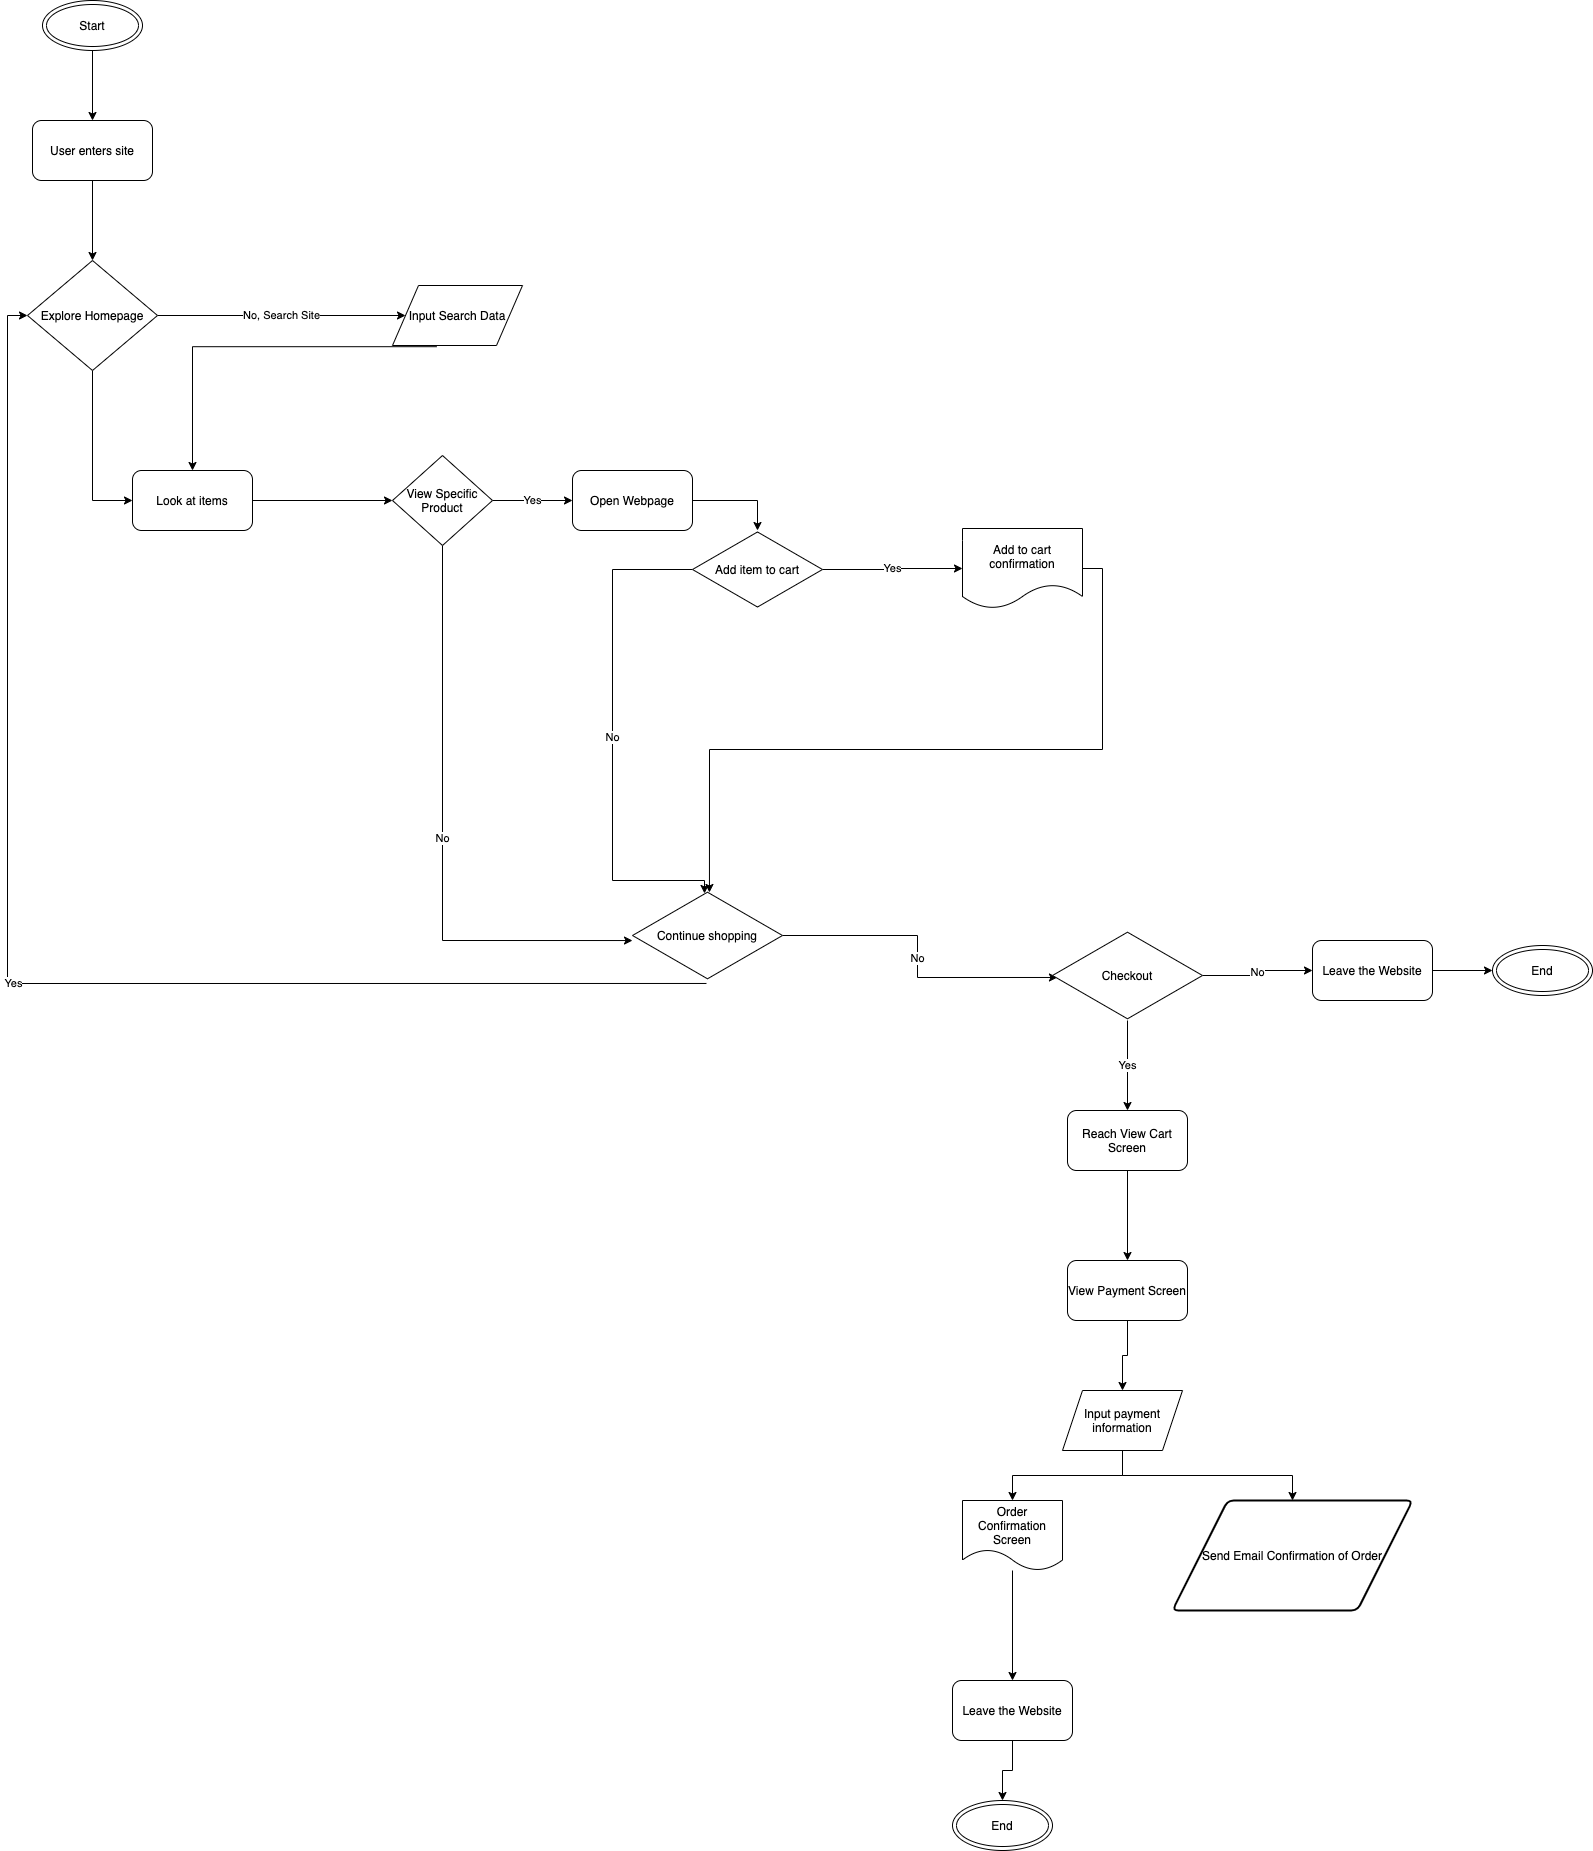

The diagram above was exported from draw.io. Its source (the exported page's mxGraphModel, read from the mxfile embedded in the PNG):
<mxGraphModel dx="728" dy="680" grid="1" gridSize="10" guides="1" tooltips="1" connect="1" arrows="1" fold="1" page="1" pageScale="1" pageWidth="850" pageHeight="1100" math="0" shadow="0">
  <root>
    <mxCell id="0" />
    <mxCell id="1" parent="0" />
    <mxCell id="4" style="edgeStyle=orthogonalEdgeStyle;rounded=0;orthogonalLoop=1;jettySize=auto;html=1;entryX=0.5;entryY=0;entryDx=0;entryDy=0;" edge="1" parent="1" source="2" target="3">
      <mxGeometry relative="1" as="geometry" />
    </mxCell>
    <mxCell id="2" value="Start" style="ellipse;shape=doubleEllipse;whiteSpace=wrap;html=1;" vertex="1" parent="1">
      <mxGeometry x="130" y="20" width="100" height="50" as="geometry" />
    </mxCell>
    <mxCell id="6" style="edgeStyle=orthogonalEdgeStyle;rounded=0;orthogonalLoop=1;jettySize=auto;html=1;entryX=0.5;entryY=0;entryDx=0;entryDy=0;" edge="1" parent="1" source="3" target="5">
      <mxGeometry relative="1" as="geometry" />
    </mxCell>
    <mxCell id="3" value="User enters site" style="rounded=1;whiteSpace=wrap;html=1;" vertex="1" parent="1">
      <mxGeometry x="120" y="140" width="120" height="60" as="geometry" />
    </mxCell>
    <mxCell id="8" value="No, Search Site" style="edgeStyle=orthogonalEdgeStyle;rounded=0;orthogonalLoop=1;jettySize=auto;html=1;" edge="1" parent="1" source="5" target="45">
      <mxGeometry relative="1" as="geometry" />
    </mxCell>
    <mxCell id="19" style="edgeStyle=orthogonalEdgeStyle;rounded=0;orthogonalLoop=1;jettySize=auto;html=1;entryX=0;entryY=0.5;entryDx=0;entryDy=0;" edge="1" parent="1" source="5" target="14">
      <mxGeometry relative="1" as="geometry">
        <mxPoint x="200" y="540" as="targetPoint" />
      </mxGeometry>
    </mxCell>
    <mxCell id="5" value="Explore Homepage" style="rhombus;whiteSpace=wrap;html=1;" vertex="1" parent="1">
      <mxGeometry x="115" y="280" width="130" height="110" as="geometry" />
    </mxCell>
    <mxCell id="22" value="Yes" style="edgeStyle=orthogonalEdgeStyle;rounded=0;orthogonalLoop=1;jettySize=auto;html=1;exitX=1;exitY=0.5;exitDx=0;exitDy=0;" edge="1" parent="1" source="9" target="21">
      <mxGeometry relative="1" as="geometry" />
    </mxCell>
    <mxCell id="30" value="No" style="edgeStyle=orthogonalEdgeStyle;rounded=0;orthogonalLoop=1;jettySize=auto;html=1;entryX=0;entryY=0.556;entryDx=0;entryDy=0;entryPerimeter=0;exitX=0.5;exitY=1;exitDx=0;exitDy=0;" edge="1" parent="1" source="9" target="27">
      <mxGeometry relative="1" as="geometry" />
    </mxCell>
    <mxCell id="9" value="View Specific Product" style="rhombus;whiteSpace=wrap;html=1;" vertex="1" parent="1">
      <mxGeometry x="480" y="475" width="100" height="90" as="geometry" />
    </mxCell>
    <mxCell id="15" style="edgeStyle=orthogonalEdgeStyle;rounded=0;orthogonalLoop=1;jettySize=auto;html=1;exitX=0.34;exitY=1.02;exitDx=0;exitDy=0;entryX=0.5;entryY=0;entryDx=0;entryDy=0;exitPerimeter=0;" edge="1" parent="1" source="45" target="14">
      <mxGeometry relative="1" as="geometry" />
    </mxCell>
    <mxCell id="38" style="edgeStyle=orthogonalEdgeStyle;rounded=0;orthogonalLoop=1;jettySize=auto;html=1;entryX=0;entryY=0.5;entryDx=0;entryDy=0;" edge="1" parent="1" source="14" target="9">
      <mxGeometry relative="1" as="geometry" />
    </mxCell>
    <mxCell id="14" value="Look at items" style="rounded=1;whiteSpace=wrap;html=1;" vertex="1" parent="1">
      <mxGeometry x="220" y="490" width="120" height="60" as="geometry" />
    </mxCell>
    <mxCell id="24" style="edgeStyle=orthogonalEdgeStyle;rounded=0;orthogonalLoop=1;jettySize=auto;html=1;exitX=1;exitY=0.5;exitDx=0;exitDy=0;" edge="1" parent="1" source="21" target="23">
      <mxGeometry relative="1" as="geometry" />
    </mxCell>
    <mxCell id="21" value="Open Webpage" style="rounded=1;whiteSpace=wrap;html=1;" vertex="1" parent="1">
      <mxGeometry x="660" y="490" width="120" height="60" as="geometry" />
    </mxCell>
    <mxCell id="26" value="Yes" style="edgeStyle=orthogonalEdgeStyle;rounded=0;orthogonalLoop=1;jettySize=auto;html=1;entryX=0;entryY=0.5;entryDx=0;entryDy=0;" edge="1" parent="1" source="23" target="44">
      <mxGeometry relative="1" as="geometry" />
    </mxCell>
    <mxCell id="28" value="No" style="edgeStyle=orthogonalEdgeStyle;rounded=0;orthogonalLoop=1;jettySize=auto;html=1;entryX=0.48;entryY=0.033;entryDx=0;entryDy=0;entryPerimeter=0;" edge="1" parent="1" source="23" target="27">
      <mxGeometry relative="1" as="geometry">
        <Array as="points">
          <mxPoint x="700" y="589" />
          <mxPoint x="700" y="900" />
          <mxPoint x="792" y="900" />
        </Array>
      </mxGeometry>
    </mxCell>
    <mxCell id="23" value="Add item to cart" style="html=1;whiteSpace=wrap;aspect=fixed;shape=isoRectangle;" vertex="1" parent="1">
      <mxGeometry x="780" y="550" width="130" height="78" as="geometry" />
    </mxCell>
    <mxCell id="29" style="edgeStyle=orthogonalEdgeStyle;rounded=0;orthogonalLoop=1;jettySize=auto;html=1;exitX=1;exitY=0.5;exitDx=0;exitDy=0;entryX=0.513;entryY=0.022;entryDx=0;entryDy=0;entryPerimeter=0;" edge="1" parent="1" source="44" target="27">
      <mxGeometry relative="1" as="geometry">
        <mxPoint x="810" y="860" as="targetPoint" />
      </mxGeometry>
    </mxCell>
    <mxCell id="33" value="No" style="edgeStyle=orthogonalEdgeStyle;rounded=0;orthogonalLoop=1;jettySize=auto;html=1;entryX=0.033;entryY=0.522;entryDx=0;entryDy=0;entryPerimeter=0;" edge="1" parent="1" source="27" target="32">
      <mxGeometry relative="1" as="geometry" />
    </mxCell>
    <mxCell id="39" value="Yes" style="edgeStyle=orthogonalEdgeStyle;rounded=0;orthogonalLoop=1;jettySize=auto;html=1;entryX=0;entryY=0.5;entryDx=0;entryDy=0;exitX=0.493;exitY=1.033;exitDx=0;exitDy=0;exitPerimeter=0;" edge="1" parent="1" source="27" target="5">
      <mxGeometry relative="1" as="geometry" />
    </mxCell>
    <mxCell id="27" value="Continue shopping" style="html=1;whiteSpace=wrap;aspect=fixed;shape=isoRectangle;" vertex="1" parent="1">
      <mxGeometry x="720" y="910" width="150" height="90" as="geometry" />
    </mxCell>
    <mxCell id="35" value="No" style="edgeStyle=orthogonalEdgeStyle;rounded=0;orthogonalLoop=1;jettySize=auto;html=1;entryX=0;entryY=0.5;entryDx=0;entryDy=0;" edge="1" parent="1" source="32" target="34">
      <mxGeometry relative="1" as="geometry" />
    </mxCell>
    <mxCell id="37" value="Yes" style="edgeStyle=orthogonalEdgeStyle;rounded=0;orthogonalLoop=1;jettySize=auto;html=1;" edge="1" parent="1" source="32" target="36">
      <mxGeometry relative="1" as="geometry" />
    </mxCell>
    <mxCell id="32" value="Checkout" style="html=1;whiteSpace=wrap;aspect=fixed;shape=isoRectangle;" vertex="1" parent="1">
      <mxGeometry x="1140" y="950" width="150" height="90" as="geometry" />
    </mxCell>
    <mxCell id="57" style="edgeStyle=orthogonalEdgeStyle;rounded=0;orthogonalLoop=1;jettySize=auto;html=1;entryX=0;entryY=0.5;entryDx=0;entryDy=0;" edge="1" parent="1" source="34" target="56">
      <mxGeometry relative="1" as="geometry" />
    </mxCell>
    <mxCell id="34" value="Leave the Website" style="rounded=1;whiteSpace=wrap;html=1;" vertex="1" parent="1">
      <mxGeometry x="1400" y="960" width="120" height="60" as="geometry" />
    </mxCell>
    <mxCell id="41" style="edgeStyle=orthogonalEdgeStyle;rounded=0;orthogonalLoop=1;jettySize=auto;html=1;" edge="1" parent="1" source="36" target="40">
      <mxGeometry relative="1" as="geometry" />
    </mxCell>
    <mxCell id="36" value="Reach View Cart Screen" style="rounded=1;whiteSpace=wrap;html=1;" vertex="1" parent="1">
      <mxGeometry x="1155" y="1130" width="120" height="60" as="geometry" />
    </mxCell>
    <mxCell id="43" style="edgeStyle=orthogonalEdgeStyle;rounded=0;orthogonalLoop=1;jettySize=auto;html=1;entryX=0.5;entryY=0;entryDx=0;entryDy=0;" edge="1" parent="1" source="40" target="42">
      <mxGeometry relative="1" as="geometry" />
    </mxCell>
    <mxCell id="40" value="View Payment Screen" style="rounded=1;whiteSpace=wrap;html=1;" vertex="1" parent="1">
      <mxGeometry x="1155" y="1280" width="120" height="60" as="geometry" />
    </mxCell>
    <mxCell id="47" style="edgeStyle=orthogonalEdgeStyle;rounded=0;orthogonalLoop=1;jettySize=auto;html=1;entryX=0.5;entryY=0;entryDx=0;entryDy=0;" edge="1" parent="1" source="42" target="46">
      <mxGeometry relative="1" as="geometry" />
    </mxCell>
    <mxCell id="49" style="edgeStyle=orthogonalEdgeStyle;rounded=0;orthogonalLoop=1;jettySize=auto;html=1;" edge="1" parent="1" source="42" target="48">
      <mxGeometry relative="1" as="geometry" />
    </mxCell>
    <mxCell id="42" value="Input payment information" style="shape=parallelogram;perimeter=parallelogramPerimeter;whiteSpace=wrap;html=1;fixedSize=1;" vertex="1" parent="1">
      <mxGeometry x="1150" y="1410" width="120" height="60" as="geometry" />
    </mxCell>
    <mxCell id="44" value="Add to cart confirmation" style="shape=document;whiteSpace=wrap;html=1;boundedLbl=1;" vertex="1" parent="1">
      <mxGeometry x="1050" y="548" width="120" height="80" as="geometry" />
    </mxCell>
    <mxCell id="45" value="Input Search Data" style="shape=parallelogram;perimeter=parallelogramPerimeter;whiteSpace=wrap;html=1;dashed=0;" vertex="1" parent="1">
      <mxGeometry x="480" y="305" width="130" height="60" as="geometry" />
    </mxCell>
    <mxCell id="51" value="" style="edgeStyle=orthogonalEdgeStyle;rounded=0;orthogonalLoop=1;jettySize=auto;html=1;entryX=0.5;entryY=0;entryDx=0;entryDy=0;" edge="1" parent="1" source="46" target="52">
      <mxGeometry relative="1" as="geometry">
        <mxPoint x="1240" y="1675" as="targetPoint" />
      </mxGeometry>
    </mxCell>
    <mxCell id="46" value="Order Confirmation Screen" style="shape=document;whiteSpace=wrap;html=1;boundedLbl=1;dashed=0;flipH=1;" vertex="1" parent="1">
      <mxGeometry x="1050" y="1520" width="100" height="70" as="geometry" />
    </mxCell>
    <mxCell id="48" value="Send Email Confirmation of Order" style="shape=parallelogram;html=1;strokeWidth=2;perimeter=parallelogramPerimeter;whiteSpace=wrap;rounded=1;arcSize=12;size=0.23;" vertex="1" parent="1">
      <mxGeometry x="1260" y="1520" width="240" height="110" as="geometry" />
    </mxCell>
    <mxCell id="54" style="edgeStyle=orthogonalEdgeStyle;rounded=0;orthogonalLoop=1;jettySize=auto;html=1;" edge="1" parent="1" source="52" target="53">
      <mxGeometry relative="1" as="geometry" />
    </mxCell>
    <mxCell id="52" value="Leave the Website" style="rounded=1;whiteSpace=wrap;html=1;" vertex="1" parent="1">
      <mxGeometry x="1040" y="1700" width="120" height="60" as="geometry" />
    </mxCell>
    <mxCell id="53" value="End" style="ellipse;shape=doubleEllipse;whiteSpace=wrap;html=1;" vertex="1" parent="1">
      <mxGeometry x="1040" y="1820" width="100" height="50" as="geometry" />
    </mxCell>
    <mxCell id="56" value="End" style="ellipse;shape=doubleEllipse;whiteSpace=wrap;html=1;" vertex="1" parent="1">
      <mxGeometry x="1580" y="965" width="100" height="50" as="geometry" />
    </mxCell>
  </root>
</mxGraphModel>